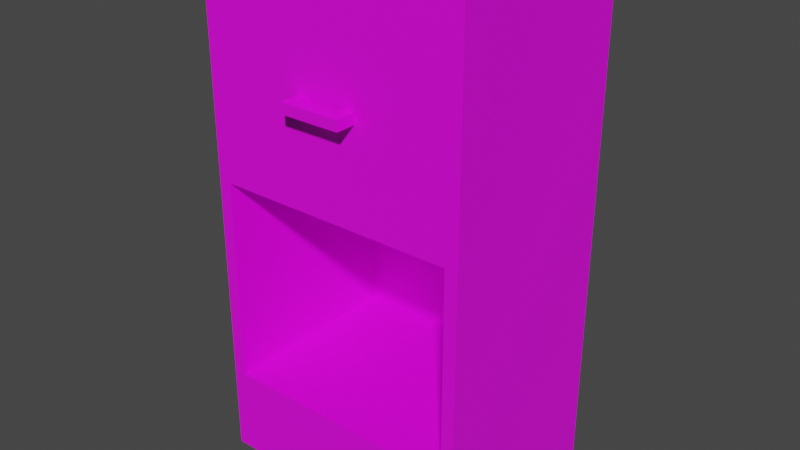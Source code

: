 # Source: Cabinet01.blend  (saved by Blender 4.2.66; exported with 4.5.12 LTS)
import bpy
from mathutils import Matrix  # noqa: F401  (used for matrix-valued properties, if any)

bpy.ops.wm.read_factory_settings(use_empty=True)
scene = bpy.context.scene
scene.name = 'Scene'

# ---- collections
col_collection = bpy.data.collections.new('Collection'); scene.collection.children.link(col_collection)

# ---- images (referenced by path relative to the original .blend; pixels are not part of the script)
import os
ASSET_DIR = os.environ.get("B2B_ASSET_DIR", "")  # directory of the original .blend (textures are referenced by path, not embedded)
HERE = os.path.dirname(os.path.abspath(__file__))  # packed textures are extracted next to this script under _unpacked/

def load_image(name, relpath, width, height, colorspace="sRGB"):
    """Load a texture the original file referenced (path relative to the .blend, or extracted next to this script)."""
    p = next((c for c in (os.path.join(HERE, relpath), os.path.join(ASSET_DIR, relpath)) if relpath and os.path.exists(c)), "")
    if p:
        img = bpy.data.images.load(p, check_existing=True)
        img.name = name
    else:  # same state as the original file: an image datablock whose file is absent (Cycles renders it pink)
        img = bpy.data.images.new(name, width, height)
        img.source = "FILE"
        img.filepath = "//" + (relpath or name)
    img.colorspace_settings.name = colorspace
    return img
img_cabinet01_a_png_002 = load_image('Cabinet01_a.png.002', 'Cabinet01_a.png', 1024, 1024, 'sRGB')

# ---- materials (node trees are filled in below, after node groups)
mat_primary = bpy.data.materials.new('Primary')
mat_primary.alpha_threshold = 0.0
mat_primary.use_transparent_shadow = False
mat_primary.roughness = 0.5
mat_primary.line_color = (0.0, 0.0, 0.0, 1.0)

# ---- material node trees
mat_primary.use_nodes = True; mat_primary.node_tree.nodes.clear()
_N = mat_primary.node_tree.nodes; _L = mat_primary.node_tree.links
n0 = _N.new('ShaderNodeOutputMaterial'); n0.name = 'Material Output'; n0.location = (300, 300)
n1 = _N.new('ShaderNodeBsdfPrincipled'); n1.name = 'Principled BSDF'; n1.location = (10, 300)
n1.distribution = 'GGX'
n1.subsurface_method = 'RANDOM_WALK_SKIN'
n1.inputs[3].default_value = 1.45
n1.inputs[27].default_value = (0.0, 0.0, 0.0, 1.0)
n1.inputs[28].default_value = 1.0
n2 = _N.new('ShaderNodeTexImage'); n2.name = 'Image Texture'; n2.location = (-280, 280)
n2.image = img_cabinet01_a_png_002
n2.interpolation = 'Closest'
_L.new(n1.outputs[0], n0.inputs[0])
_L.new(n2.outputs[0], n1.inputs[0])
n0.is_active_output = True

# ---- world
world_world = bpy.data.worlds.new('World'); scene.world = world_world
world_world.use_nodes = True; world_world.node_tree.nodes.clear()
_N = world_world.node_tree.nodes; _L = world_world.node_tree.links
n0 = _N.new('ShaderNodeOutputWorld'); n0.name = 'World Output'; n0.location = (300, 300)
n1 = _N.new('ShaderNodeBackground'); n1.name = 'Background'; n1.location = (10, 300)
n1.inputs[0].default_value = (0.05088, 0.05088, 0.05088, 1.0)
_L.new(n1.outputs[0], n0.inputs[0])
n0.is_active_output = True
world_world.color = (0.05088, 0.05088, 0.05088)
world_world.use_sun_shadow = False
world_world.sun_shadow_jitter_overblur = 0.0

# ---- meshes
me_cube = bpy.data.meshes.new('Cube')
me_cube.from_pydata([(0.2625, 0.2, 1.0), (0.2625, 0.2, 0.0), (0.2625, -0.2, 1.0), (0.2625, -0.2, 0.0), (-0.2625, 0.2, 1.0), (-0.2625, 0.2, 0.0), (-0.2625, -0.2, 1.0), (-0.2625, -0.2, 0.0), (-0.2375, -0.2, 0.1717), (-0.2375, -0.2, 0.575), (0.2375, -0.2, 0.575), (0.2375, -0.2, 0.1717), (-0.2625, -0.2, 0.1717), (-0.2625, -0.2, 0.575), (0.2625, -0.2, 0.575), (0.2625, -0.2, 0.1717), (-0.2375, 0.18, 0.1717), (-0.2375, 0.18, 0.575), (0.2375, 0.18, 0.575), (0.2375, 0.18, 0.1717), (-0.06, -0.24, 0.7616), (-0.06, -0.24, 0.7816), (-0.04, -0.22, 0.7616), (-0.04, -0.22, 0.7816), (0.06, -0.24, 0.7616), (0.06, -0.24, 0.7816), (0.04, -0.22, 0.7616), (0.04, -0.22, 0.7816), (0.06, -0.2, 0.7616), (0.06, -0.2, 0.7816), (0.04, -0.2, 0.7616), (0.04, -0.2, 0.7816), (-0.04, -0.2, 0.7616), (-0.06, -0.2, 0.7616), (-0.06, -0.2, 0.7816), (-0.04, -0.2, 0.7816)], [], [(0, 4, 6, 2), (14, 2, 6, 13), (5, 1, 3, 7), (0, 2, 3, 1), (1, 5, 4, 0), (5, 7, 6, 4), (3, 15, 12, 7), (10, 9, 17, 18), (8, 9, 13, 12), (10, 11, 15, 14), (19, 18, 17, 16), (11, 10, 18, 19), (8, 11, 19, 16), (9, 8, 16, 17), (21, 23, 35, 34), (22, 23, 27, 26), (25, 24, 28, 29), (24, 25, 21, 20), (22, 26, 24, 20), (27, 23, 21, 25), (24, 26, 30, 28), (27, 25, 29, 31), (26, 27, 31, 30), (22, 20, 33, 32), (23, 22, 32, 35), (20, 21, 34, 33)])
_uv = me_cube.uv_layers.new(name='UVMap')
_uv.uv.foreach_set('vector', [0.5625, 0.4219, 1.0, 0.4219, 1.0, 0.8594, 0.5625, 0.8594, 0.5312, 0.5625, 0.5312, 1.0, 0.0, 1.0, 0.0, 0.5625, 0.5625, 0.4219, 1.0, 0.4219, 1.0, 0.8594, 0.5625, 0.8594, 1.0, 1.0, 1.0, 0.0, 0.5312, 0.0, 0.5312, 1.0, 0.5312, 0.0, 1.0, 0.0, 1.0, 1.0, 0.5312, 1.0, 0.5312, 0.0, 1.0, 0.0, 1.0, 1.0, 0.5312, 1.0, 0.5469, 0.0, 0.5469, 0.1875, 0.0, 0.1875, 0.0, 0.0, 0.9583, 0.04167, 0.9583, 0.4375, 0.5417, 0.4375, 0.5417, 0.04167, 0.5312, 0.1875, 0.5312, 0.5781, 0.5, 0.5781, 0.5, 0.1875, 0.0, 0.5781, 0.0, 0.1875, 0.03125, 0.1875, 0.03125, 0.5781, 0.5, 0.5833, 1.0, 0.5833, 1.0, 0.9583, 0.5, 0.9583, 0.5, 0.5833, 1.0, 0.5833, 1.0, 0.5833, 0.5, 0.5833, 0.9583, 0.4375, 0.9583, 0.04167, 0.5417, 0.04167, 0.5417, 0.4375, 1.0, 0.9583, 0.5, 0.9583, 0.5, 0.9583, 1.0, 0.9583, 0.875, 0.75, 0.875, 0.5, 0.875, 0.5, 0.875, 0.75, 0.375, 0.25, 0.625, 0.25, 0.625, 0.5, 0.375, 0.5, 0.625, 0.75, 0.375, 0.75, 0.375, 0.75, 0.625, 0.75, 0.375, 0.75, 0.625, 0.75, 0.625, 1.0, 0.375, 1.0, 0.125, 0.5, 0.375, 0.5, 0.375, 0.75, 0.125, 0.75, 0.625, 0.5, 0.875, 0.5, 0.875, 0.75, 0.625, 0.75, 0.375, 0.75, 0.375, 0.5, 0.375, 0.5, 0.375, 0.75, 0.625, 0.5, 0.625, 0.75, 0.625, 0.75, 0.625, 0.5, 0.375, 0.5, 0.625, 0.5, 0.625, 0.5, 0.375, 0.5, 0.125, 0.5, 0.125, 0.75, 0.125, 0.75, 0.125, 0.5, 0.625, 0.25, 0.375, 0.25, 0.375, 0.25, 0.625, 0.25, 0.375, 1.0, 0.625, 1.0, 0.625, 1.0, 0.375, 1.0])
me_cube.materials.append(mat_primary)
me_cube.use_mirror_vertex_groups = False
me_cube.update()

# ---- objects
ob_cabinet01 = bpy.data.objects.new('Cabinet01', me_cube)

# ---- transforms, parenting, visibility, modifiers, constraints
ob_cabinet01.location = (0.0, 0.0, 0.0)
ob_cabinet01.lock_rotations_4d = False
ob_cabinet01.empty_display_type = 'ARROWS'
ob_cabinet01.lineart.crease_threshold = 0.0

# ---- collection membership
col_collection.objects.link(ob_cabinet01)

# ---- scene / render settings (as saved in the file)
scene.frame_start = 1; scene.frame_end = 250; scene.frame_set(1)
scene.render.engine = 'BLENDER_EEVEE_NEXT'
scene.cycles.sampling_pattern = 'TABULATED_SOBOL'
scene.view_settings.view_transform = 'Filmic'
bpy.context.view_layer.update()

# ---- added for rendering (the .blend has no active camera and no usable light): camera, sun
cam_auto = bpy.data.cameras.new('AutoCamera')
cam_auto.lens = 50.0
cam_auto.sensor_width = 36.0
cam_auto.clip_end = 1000.0
ob_auto_camera = bpy.data.objects.new('AutoCamera', cam_auto)
scene.collection.objects.link(ob_auto_camera)
ob_auto_camera.location = (1.12148, -1.36578, 1.39718)
ob_auto_camera.rotation_euler = (1.09748, -7.21219e-08, 0.694738)
scene.camera = ob_auto_camera
light_auto_sun = bpy.data.lights.new('AutoSun', 'SUN')
light_auto_sun.energy = 3.0
light_auto_sun.angle = 0.0523599
ob_auto_sun = bpy.data.objects.new('AutoSun', light_auto_sun)
scene.collection.objects.link(ob_auto_sun)
ob_auto_sun.rotation_euler = (0.872665, 0.174533, 0.523599)
bpy.context.view_layer.update()
